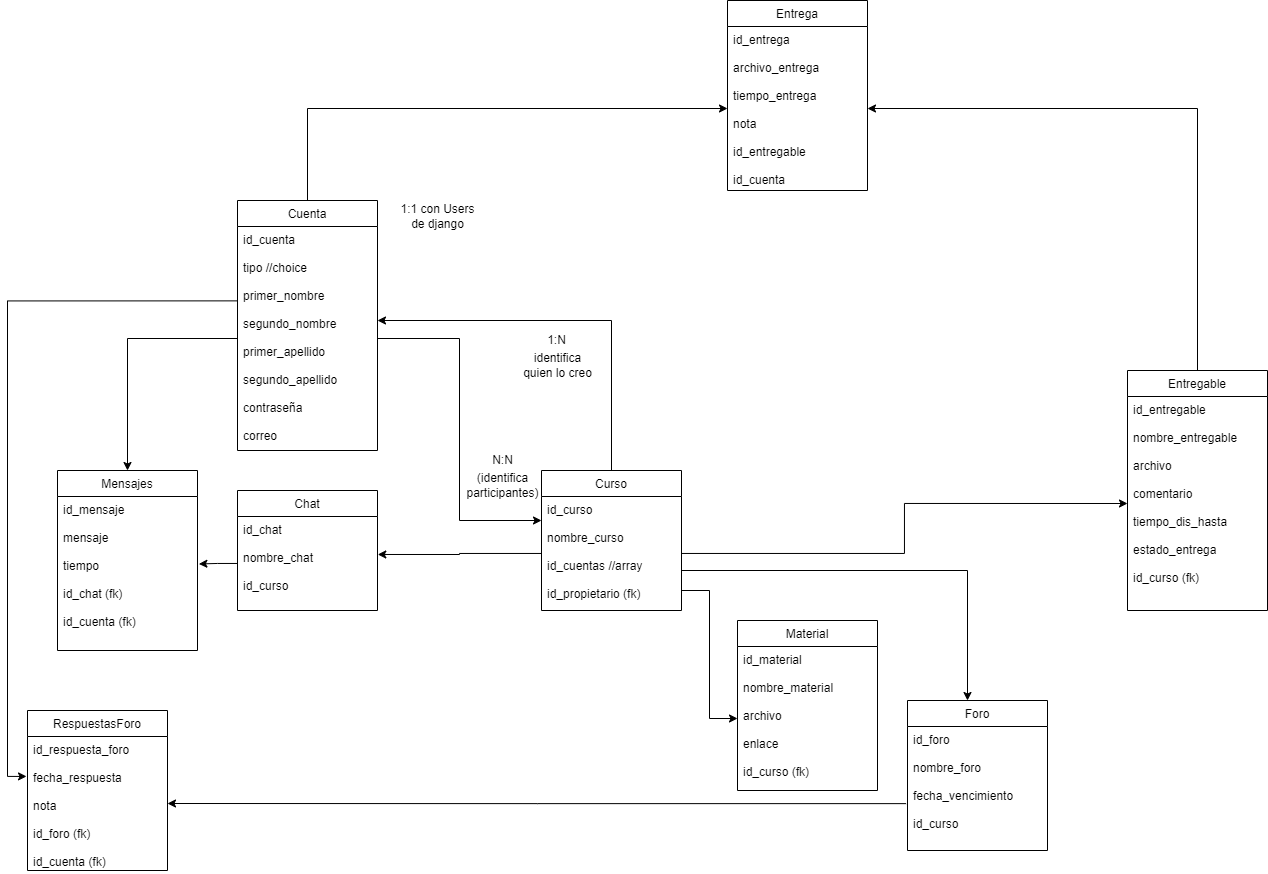

The diagram above was exported from draw.io. Its source (the exported page's mxGraphModel, read from the mxfile embedded in the PNG):
<mxGraphModel dx="1790" dy="1588" grid="1" gridSize="10" guides="1" tooltips="1" connect="1" arrows="1" fold="1" page="1" pageScale="1" pageWidth="827" pageHeight="1169" math="0" shadow="0">
  <root>
    <mxCell id="0" />
    <mxCell id="1" parent="0" />
    <mxCell id="c7siJmmVypqbvHdBGm0a-6" style="edgeStyle=orthogonalEdgeStyle;rounded=0;orthogonalLoop=1;jettySize=auto;html=1;entryX=-0.007;entryY=0.298;entryDx=0;entryDy=0;entryPerimeter=0;exitX=0.001;exitY=0.332;exitDx=0;exitDy=0;exitPerimeter=0;" parent="1" source="zCt5j75ubrf2JFRcB5J3-18" target="YSMZuY_PAjDtpzjQa7CF-2" edge="1">
      <mxGeometry relative="1" as="geometry">
        <mxPoint x="650" y="10" as="targetPoint" />
      </mxGeometry>
    </mxCell>
    <mxCell id="c7siJmmVypqbvHdBGm0a-8" style="edgeStyle=orthogonalEdgeStyle;rounded=0;orthogonalLoop=1;jettySize=auto;html=1;" parent="1" source="zCt5j75ubrf2JFRcB5J3-17" target="_XZz1QtA9Hu59ydfwQre-9" edge="1">
      <mxGeometry relative="1" as="geometry">
        <mxPoint x="559" y="-860" as="targetPoint" />
      </mxGeometry>
    </mxCell>
    <mxCell id="zCt5j75ubrf2JFRcB5J3-17" value="Cuenta" style="swimlane;fontStyle=0;childLayout=stackLayout;horizontal=1;startSize=26;fillColor=none;horizontalStack=0;resizeParent=1;resizeParentMax=0;resizeLast=0;collapsible=1;marginBottom=0;" parent="1" vertex="1">
      <mxGeometry x="110" y="-600" width="140" height="250" as="geometry" />
    </mxCell>
    <mxCell id="zCt5j75ubrf2JFRcB5J3-18" value="id_cuenta&#10;&#10;tipo //choice&#10;&#10;primer_nombre&#10;&#10;segundo_nombre&#10;&#10;primer_apellido&#10;&#10;segundo_apellido&#10;&#10;contraseña&#10;&#10;correo" style="text;strokeColor=none;fillColor=none;align=left;verticalAlign=top;spacingLeft=4;spacingRight=4;overflow=hidden;rotatable=0;points=[[0,0.5],[1,0.5]];portConstraint=eastwest;" parent="zCt5j75ubrf2JFRcB5J3-17" vertex="1">
      <mxGeometry y="26" width="140" height="224" as="geometry" />
    </mxCell>
    <mxCell id="zCt5j75ubrf2JFRcB5J3-21" value="Chat" style="swimlane;fontStyle=0;childLayout=stackLayout;horizontal=1;startSize=26;fillColor=none;horizontalStack=0;resizeParent=1;resizeParentMax=0;resizeLast=0;collapsible=1;marginBottom=0;" parent="1" vertex="1">
      <mxGeometry x="110" y="-310" width="140" height="120" as="geometry" />
    </mxCell>
    <mxCell id="zCt5j75ubrf2JFRcB5J3-22" value="id_chat&#10;&#10;nombre_chat&#10;&#10;id_curso" style="text;strokeColor=none;fillColor=none;align=left;verticalAlign=top;spacingLeft=4;spacingRight=4;overflow=hidden;rotatable=0;points=[[0,0.5],[1,0.5]];portConstraint=eastwest;" parent="zCt5j75ubrf2JFRcB5J3-21" vertex="1">
      <mxGeometry y="26" width="140" height="94" as="geometry" />
    </mxCell>
    <mxCell id="zCt5j75ubrf2JFRcB5J3-25" value="Mensajes" style="swimlane;fontStyle=0;childLayout=stackLayout;horizontal=1;startSize=26;fillColor=none;horizontalStack=0;resizeParent=1;resizeParentMax=0;resizeLast=0;collapsible=1;marginBottom=0;" parent="1" vertex="1">
      <mxGeometry x="-70" y="-330" width="140" height="180" as="geometry" />
    </mxCell>
    <mxCell id="zCt5j75ubrf2JFRcB5J3-26" value="id_mensaje&#10;&#10;mensaje&#10;&#10;tiempo&#10;&#10;id_chat (fk)&#10;&#10;id_cuenta (fk)" style="text;strokeColor=none;fillColor=none;align=left;verticalAlign=top;spacingLeft=4;spacingRight=4;overflow=hidden;rotatable=0;points=[[0,0.5],[1,0.5]];portConstraint=eastwest;" parent="zCt5j75ubrf2JFRcB5J3-25" vertex="1">
      <mxGeometry y="26" width="140" height="154" as="geometry" />
    </mxCell>
    <mxCell id="_XZz1QtA9Hu59ydfwQre-19" style="edgeStyle=orthogonalEdgeStyle;rounded=0;orthogonalLoop=1;jettySize=auto;html=1;entryX=1;entryY=0.5;entryDx=0;entryDy=0;" parent="1" source="zCt5j75ubrf2JFRcB5J3-27" target="_XZz1QtA9Hu59ydfwQre-9" edge="1">
      <mxGeometry relative="1" as="geometry" />
    </mxCell>
    <mxCell id="zCt5j75ubrf2JFRcB5J3-27" value="Entregable" style="swimlane;fontStyle=0;childLayout=stackLayout;horizontal=1;startSize=26;fillColor=none;horizontalStack=0;resizeParent=1;resizeParentMax=0;resizeLast=0;collapsible=1;marginBottom=0;" parent="1" vertex="1">
      <mxGeometry x="1000" y="-430" width="140" height="240" as="geometry" />
    </mxCell>
    <mxCell id="zCt5j75ubrf2JFRcB5J3-28" value="id_entregable&#10;&#10;nombre_entregable&#10;&#10;archivo&#10;&#10;comentario&#10;&#10;tiempo_dis_hasta&#10;&#10;estado_entrega&#10;&#10;id_curso (fk)" style="text;strokeColor=none;fillColor=none;align=left;verticalAlign=top;spacingLeft=4;spacingRight=4;overflow=hidden;rotatable=0;points=[[0,0.5],[1,0.5]];portConstraint=eastwest;" parent="zCt5j75ubrf2JFRcB5J3-27" vertex="1">
      <mxGeometry y="26" width="140" height="214" as="geometry" />
    </mxCell>
    <mxCell id="zCt5j75ubrf2JFRcB5J3-38" value="Foro" style="swimlane;fontStyle=0;childLayout=stackLayout;horizontal=1;startSize=26;fillColor=none;horizontalStack=0;resizeParent=1;resizeParentMax=0;resizeLast=0;collapsible=1;marginBottom=0;" parent="1" vertex="1">
      <mxGeometry x="780" y="-100" width="140" height="150" as="geometry" />
    </mxCell>
    <mxCell id="zCt5j75ubrf2JFRcB5J3-39" value="id_foro&#10;&#10;nombre_foro&#10;&#10;fecha_vencimiento&#10;&#10;id_curso" style="text;strokeColor=none;fillColor=none;align=left;verticalAlign=top;spacingLeft=4;spacingRight=4;overflow=hidden;rotatable=0;points=[[0,0.5],[1,0.5]];portConstraint=eastwest;" parent="zCt5j75ubrf2JFRcB5J3-38" vertex="1">
      <mxGeometry y="26" width="140" height="124" as="geometry" />
    </mxCell>
    <mxCell id="zCt5j75ubrf2JFRcB5J3-45" value="Material" style="swimlane;fontStyle=0;childLayout=stackLayout;horizontal=1;startSize=26;fillColor=none;horizontalStack=0;resizeParent=1;resizeParentMax=0;resizeLast=0;collapsible=1;marginBottom=0;" parent="1" vertex="1">
      <mxGeometry x="610" y="-180" width="140" height="170" as="geometry" />
    </mxCell>
    <mxCell id="zCt5j75ubrf2JFRcB5J3-46" value="id_material&#10;&#10;nombre_material&#10;&#10;archivo&#10;&#10;enlace&#10;&#10;id_curso (fk)" style="text;strokeColor=none;fillColor=none;align=left;verticalAlign=top;spacingLeft=4;spacingRight=4;overflow=hidden;rotatable=0;points=[[0,0.5],[1,0.5]];portConstraint=eastwest;" parent="zCt5j75ubrf2JFRcB5J3-45" vertex="1">
      <mxGeometry y="26" width="140" height="144" as="geometry" />
    </mxCell>
    <mxCell id="_XZz1QtA9Hu59ydfwQre-37" style="edgeStyle=orthogonalEdgeStyle;rounded=0;orthogonalLoop=1;jettySize=auto;html=1;" parent="1" source="zCt5j75ubrf2JFRcB5J3-47" target="zCt5j75ubrf2JFRcB5J3-18" edge="1">
      <mxGeometry relative="1" as="geometry">
        <Array as="points">
          <mxPoint x="484" y="-480" />
        </Array>
      </mxGeometry>
    </mxCell>
    <mxCell id="zCt5j75ubrf2JFRcB5J3-47" value="Curso" style="swimlane;fontStyle=0;childLayout=stackLayout;horizontal=1;startSize=26;fillColor=none;horizontalStack=0;resizeParent=1;resizeParentMax=0;resizeLast=0;collapsible=1;marginBottom=0;" parent="1" vertex="1">
      <mxGeometry x="414" y="-330" width="140" height="140" as="geometry" />
    </mxCell>
    <mxCell id="zCt5j75ubrf2JFRcB5J3-48" value="id_curso &#10;&#10;nombre_curso&#10;&#10;id_cuentas //array&#10;&#10;id_propietario (fk)" style="text;strokeColor=none;fillColor=none;align=left;verticalAlign=top;spacingLeft=4;spacingRight=4;overflow=hidden;rotatable=0;points=[[0,0.5],[1,0.5]];portConstraint=eastwest;" parent="zCt5j75ubrf2JFRcB5J3-47" vertex="1">
      <mxGeometry y="26" width="140" height="114" as="geometry" />
    </mxCell>
    <mxCell id="YSMZuY_PAjDtpzjQa7CF-1" value="RespuestasForo" style="swimlane;fontStyle=0;childLayout=stackLayout;horizontal=1;startSize=26;fillColor=none;horizontalStack=0;resizeParent=1;resizeParentMax=0;resizeLast=0;collapsible=1;marginBottom=0;" parent="1" vertex="1">
      <mxGeometry x="-100" y="-90" width="140" height="160" as="geometry" />
    </mxCell>
    <mxCell id="YSMZuY_PAjDtpzjQa7CF-2" value="id_respuesta_foro&#10;&#10;fecha_respuesta&#10;&#10;nota&#10;&#10;id_foro (fk)&#10;&#10;id_cuenta (fk)" style="text;strokeColor=none;fillColor=none;align=left;verticalAlign=top;spacingLeft=4;spacingRight=4;overflow=hidden;rotatable=0;points=[[0,0.5],[1,0.5]];portConstraint=eastwest;" parent="YSMZuY_PAjDtpzjQa7CF-1" vertex="1">
      <mxGeometry y="26" width="140" height="134" as="geometry" />
    </mxCell>
    <mxCell id="c7siJmmVypqbvHdBGm0a-4" value="1:N" style="text;html=1;align=center;verticalAlign=middle;resizable=0;points=[];autosize=1;strokeColor=none;fillColor=none;" parent="1" vertex="1">
      <mxGeometry x="414" y="-470" width="30" height="20" as="geometry" />
    </mxCell>
    <mxCell id="c7siJmmVypqbvHdBGm0a-10" style="edgeStyle=orthogonalEdgeStyle;rounded=0;orthogonalLoop=1;jettySize=auto;html=1;entryX=1;entryY=0.5;entryDx=0;entryDy=0;exitX=-0.01;exitY=0.622;exitDx=0;exitDy=0;exitPerimeter=0;" parent="1" source="zCt5j75ubrf2JFRcB5J3-39" target="YSMZuY_PAjDtpzjQa7CF-2" edge="1">
      <mxGeometry relative="1" as="geometry" />
    </mxCell>
    <mxCell id="_XZz1QtA9Hu59ydfwQre-1" style="edgeStyle=orthogonalEdgeStyle;rounded=0;orthogonalLoop=1;jettySize=auto;html=1;entryX=0;entryY=0.5;entryDx=0;entryDy=0;" parent="1" source="zCt5j75ubrf2JFRcB5J3-48" target="zCt5j75ubrf2JFRcB5J3-28" edge="1">
      <mxGeometry relative="1" as="geometry" />
    </mxCell>
    <mxCell id="_XZz1QtA9Hu59ydfwQre-3" style="edgeStyle=orthogonalEdgeStyle;rounded=0;orthogonalLoop=1;jettySize=auto;html=1;" parent="1" source="zCt5j75ubrf2JFRcB5J3-18" target="zCt5j75ubrf2JFRcB5J3-48" edge="1">
      <mxGeometry relative="1" as="geometry">
        <Array as="points">
          <mxPoint x="332" y="-462" />
          <mxPoint x="332" y="-280" />
        </Array>
      </mxGeometry>
    </mxCell>
    <mxCell id="_XZz1QtA9Hu59ydfwQre-5" style="edgeStyle=orthogonalEdgeStyle;rounded=0;orthogonalLoop=1;jettySize=auto;html=1;entryX=1.002;entryY=0.404;entryDx=0;entryDy=0;entryPerimeter=0;" parent="1" source="zCt5j75ubrf2JFRcB5J3-48" target="zCt5j75ubrf2JFRcB5J3-22" edge="1">
      <mxGeometry relative="1" as="geometry" />
    </mxCell>
    <mxCell id="_XZz1QtA9Hu59ydfwQre-8" value="Entrega" style="swimlane;fontStyle=0;childLayout=stackLayout;horizontal=1;startSize=26;fillColor=none;horizontalStack=0;resizeParent=1;resizeParentMax=0;resizeLast=0;collapsible=1;marginBottom=0;" parent="1" vertex="1">
      <mxGeometry x="600" y="-800" width="140" height="190" as="geometry" />
    </mxCell>
    <mxCell id="_XZz1QtA9Hu59ydfwQre-9" value="id_entrega&#10;&#10;archivo_entrega&#10;&#10;tiempo_entrega&#10;&#10;nota&#10;&#10;id_entregable&#10;&#10;id_cuenta" style="text;strokeColor=none;fillColor=none;align=left;verticalAlign=top;spacingLeft=4;spacingRight=4;overflow=hidden;rotatable=0;points=[[0,0.5],[1,0.5]];portConstraint=eastwest;" parent="_XZz1QtA9Hu59ydfwQre-8" vertex="1">
      <mxGeometry y="26" width="140" height="164" as="geometry" />
    </mxCell>
    <mxCell id="_XZz1QtA9Hu59ydfwQre-10" value="N:N" style="text;html=1;align=center;verticalAlign=middle;resizable=0;points=[];autosize=1;strokeColor=none;fillColor=none;" parent="1" vertex="1">
      <mxGeometry x="355" y="-350" width="40" height="20" as="geometry" />
    </mxCell>
    <mxCell id="_XZz1QtA9Hu59ydfwQre-11" value="(identifica&lt;br&gt;participantes)" style="text;html=1;align=center;verticalAlign=middle;resizable=0;points=[];autosize=1;strokeColor=none;fillColor=none;" parent="1" vertex="1">
      <mxGeometry x="330" y="-330" width="90" height="30" as="geometry" />
    </mxCell>
    <mxCell id="_XZz1QtA9Hu59ydfwQre-12" value="identifica&lt;br&gt;quien lo creo" style="text;html=1;align=center;verticalAlign=middle;resizable=0;points=[];autosize=1;strokeColor=none;fillColor=none;" parent="1" vertex="1">
      <mxGeometry x="390" y="-450" width="80" height="30" as="geometry" />
    </mxCell>
    <mxCell id="_XZz1QtA9Hu59ydfwQre-28" value="1:1 con Users&lt;br&gt;de django" style="text;html=1;align=center;verticalAlign=middle;resizable=0;points=[];autosize=1;strokeColor=none;fillColor=none;" parent="1" vertex="1">
      <mxGeometry x="265" y="-599" width="90" height="30" as="geometry" />
    </mxCell>
    <mxCell id="_XZz1QtA9Hu59ydfwQre-31" style="edgeStyle=orthogonalEdgeStyle;rounded=0;orthogonalLoop=1;jettySize=auto;html=1;entryX=1.01;entryY=0.438;entryDx=0;entryDy=0;entryPerimeter=0;" parent="1" source="zCt5j75ubrf2JFRcB5J3-22" target="zCt5j75ubrf2JFRcB5J3-26" edge="1">
      <mxGeometry relative="1" as="geometry" />
    </mxCell>
    <mxCell id="_XZz1QtA9Hu59ydfwQre-32" style="edgeStyle=orthogonalEdgeStyle;rounded=0;orthogonalLoop=1;jettySize=auto;html=1;" parent="1" source="zCt5j75ubrf2JFRcB5J3-18" target="zCt5j75ubrf2JFRcB5J3-25" edge="1">
      <mxGeometry relative="1" as="geometry" />
    </mxCell>
    <mxCell id="_XZz1QtA9Hu59ydfwQre-35" style="edgeStyle=orthogonalEdgeStyle;rounded=0;orthogonalLoop=1;jettySize=auto;html=1;" parent="1" source="zCt5j75ubrf2JFRcB5J3-48" target="zCt5j75ubrf2JFRcB5J3-38" edge="1">
      <mxGeometry relative="1" as="geometry">
        <Array as="points">
          <mxPoint x="840" y="-230" />
        </Array>
      </mxGeometry>
    </mxCell>
    <mxCell id="_XZz1QtA9Hu59ydfwQre-41" style="edgeStyle=orthogonalEdgeStyle;rounded=0;orthogonalLoop=1;jettySize=auto;html=1;entryX=0;entryY=0.5;entryDx=0;entryDy=0;" parent="1" source="zCt5j75ubrf2JFRcB5J3-48" target="zCt5j75ubrf2JFRcB5J3-46" edge="1">
      <mxGeometry relative="1" as="geometry">
        <Array as="points">
          <mxPoint x="582" y="-210" />
          <mxPoint x="582" y="-82" />
        </Array>
      </mxGeometry>
    </mxCell>
  </root>
</mxGraphModel>